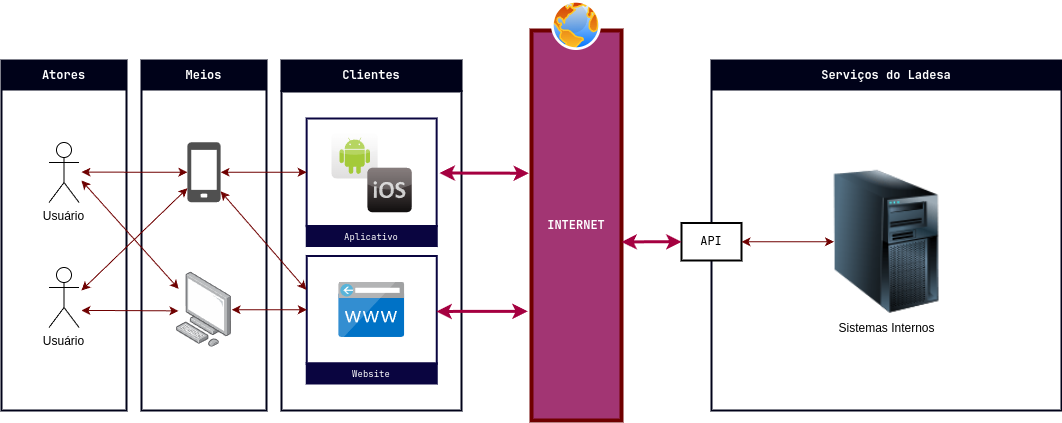

The diagram above was exported from draw.io. Its source (the exported page's mxGraphModel, read from the mxfile embedded in the PNG):
<mxGraphModel dx="1591" dy="1193" grid="1" gridSize="10" guides="1" tooltips="1" connect="1" arrows="1" fold="1" page="1" pageScale="1" pageWidth="690" pageHeight="980" math="0" shadow="0">
  <root>
    <mxCell id="0" />
    <mxCell id="1" parent="0" />
    <mxCell id="ETqfE5K8ogx2RwTTf28K-8" value="" style="image;sketch=0;aspect=fixed;html=1;points=[];align=center;fontSize=12;image=img/lib/mscae/Web_App_Firewall.svg;" vertex="1" parent="1">
      <mxGeometry x="790" y="290" width="70" height="70" as="geometry" />
    </mxCell>
    <mxCell id="ETqfE5K8ogx2RwTTf28K-52" value="" style="group" vertex="1" connectable="0" parent="1">
      <mxGeometry x="330" y="170" width="180" height="350" as="geometry" />
    </mxCell>
    <mxCell id="ETqfE5K8ogx2RwTTf28K-24" value="" style="rounded=0;whiteSpace=wrap;html=1;strokeWidth=2;strokeColor=#000219;" vertex="1" parent="ETqfE5K8ogx2RwTTf28K-52">
      <mxGeometry y="31" width="180" height="319" as="geometry" />
    </mxCell>
    <mxCell id="ETqfE5K8ogx2RwTTf28K-25" value="&lt;font face=&quot;Gitlab Mono&quot; color=&quot;#ffffff&quot;&gt;&lt;b&gt;Clientes&lt;/b&gt;&lt;/font&gt;" style="text;html=1;align=center;verticalAlign=middle;whiteSpace=wrap;rounded=0;fillColor=#000219;strokeColor=#000219;strokeWidth=2;" vertex="1" parent="ETqfE5K8ogx2RwTTf28K-52">
      <mxGeometry width="180" height="30" as="geometry" />
    </mxCell>
    <mxCell id="ETqfE5K8ogx2RwTTf28K-51" value="" style="group" vertex="1" connectable="0" parent="ETqfE5K8ogx2RwTTf28K-52">
      <mxGeometry x="25.139999999999986" y="58" width="130.11" height="265" as="geometry" />
    </mxCell>
    <mxCell id="ETqfE5K8ogx2RwTTf28K-39" value="" style="group" vertex="1" connectable="0" parent="ETqfE5K8ogx2RwTTf28K-51">
      <mxGeometry width="130.11" height="127.5" as="geometry" />
    </mxCell>
    <mxCell id="ETqfE5K8ogx2RwTTf28K-31" value="" style="rounded=0;whiteSpace=wrap;html=1;strokeColor=#0A0540;strokeWidth=2;glass=0;" vertex="1" parent="ETqfE5K8ogx2RwTTf28K-39">
      <mxGeometry width="130" height="107.5" as="geometry" />
    </mxCell>
    <mxCell id="ETqfE5K8ogx2RwTTf28K-34" value="" style="group" vertex="1" connectable="0" parent="ETqfE5K8ogx2RwTTf28K-39">
      <mxGeometry x="24.860000000000014" y="13.75" width="80.26999999999998" height="80" as="geometry" />
    </mxCell>
    <mxCell id="ETqfE5K8ogx2RwTTf28K-29" value="" style="dashed=0;outlineConnect=0;html=1;align=center;labelPosition=center;verticalLabelPosition=bottom;verticalAlign=top;shape=mxgraph.webicons.android;gradientColor=#DFDEDE" vertex="1" parent="ETqfE5K8ogx2RwTTf28K-34">
      <mxGeometry width="46.12198895027624" height="46.22222222222222" as="geometry" />
    </mxCell>
    <mxCell id="ETqfE5K8ogx2RwTTf28K-30" value="" style="dashed=0;outlineConnect=0;html=1;align=center;labelPosition=center;verticalLabelPosition=bottom;verticalAlign=top;shape=mxgraph.webicons.ios;fillColor=#695D5D;gradientColor=#100E0E" vertex="1" parent="ETqfE5K8ogx2RwTTf28K-34">
      <mxGeometry x="35.92193370165745" y="35.55555555555554" width="44.348066298342545" height="44.44444444444445" as="geometry" />
    </mxCell>
    <mxCell id="ETqfE5K8ogx2RwTTf28K-38" value="" style="group" vertex="1" connectable="0" parent="ETqfE5K8ogx2RwTTf28K-39">
      <mxGeometry x="0.11000000000001364" y="107.5" width="130" height="20" as="geometry" />
    </mxCell>
    <mxCell id="ETqfE5K8ogx2RwTTf28K-33" value="&lt;p style=&quot;line-height: 100%;&quot;&gt;&lt;br&gt;&lt;/p&gt;" style="text;html=1;align=center;verticalAlign=middle;whiteSpace=wrap;rounded=0;fillColor=#0A0540;strokeColor=#0A0540;strokeWidth=2;" vertex="1" parent="ETqfE5K8ogx2RwTTf28K-38">
      <mxGeometry width="130" height="20" as="geometry" />
    </mxCell>
    <mxCell id="ETqfE5K8ogx2RwTTf28K-36" value="&lt;span style=&quot;color: rgb(255, 255, 255); font-family: &amp;quot;Gitlab Mono&amp;quot;;&quot;&gt;&lt;font style=&quot;font-size: 9px;&quot;&gt;Aplicativo&lt;/font&gt;&lt;/span&gt;" style="text;html=1;align=center;verticalAlign=middle;whiteSpace=wrap;rounded=0;" vertex="1" parent="ETqfE5K8ogx2RwTTf28K-38">
      <mxGeometry width="130" height="20" as="geometry" />
    </mxCell>
    <mxCell id="ETqfE5K8ogx2RwTTf28K-48" value="" style="group" vertex="1" connectable="0" parent="ETqfE5K8ogx2RwTTf28K-51">
      <mxGeometry x="0.11000000000001364" y="137.5" width="130" height="127.5" as="geometry" />
    </mxCell>
    <mxCell id="ETqfE5K8ogx2RwTTf28K-41" value="" style="rounded=0;whiteSpace=wrap;html=1;strokeColor=#0A0540;strokeWidth=2;glass=0;" vertex="1" parent="ETqfE5K8ogx2RwTTf28K-48">
      <mxGeometry width="130" height="107.5" as="geometry" />
    </mxCell>
    <mxCell id="ETqfE5K8ogx2RwTTf28K-45" value="" style="group" vertex="1" connectable="0" parent="ETqfE5K8ogx2RwTTf28K-48">
      <mxGeometry y="107.5" width="130" height="20" as="geometry" />
    </mxCell>
    <mxCell id="ETqfE5K8ogx2RwTTf28K-46" value="&lt;p style=&quot;line-height: 100%;&quot;&gt;&lt;br&gt;&lt;/p&gt;" style="text;html=1;align=center;verticalAlign=middle;whiteSpace=wrap;rounded=0;fillColor=#0A0540;strokeColor=#0A0540;strokeWidth=2;" vertex="1" parent="ETqfE5K8ogx2RwTTf28K-45">
      <mxGeometry width="130" height="20" as="geometry" />
    </mxCell>
    <mxCell id="ETqfE5K8ogx2RwTTf28K-47" value="&lt;span style=&quot;color: rgb(255, 255, 255); font-family: &amp;quot;Gitlab Mono&amp;quot;;&quot;&gt;&lt;font style=&quot;font-size: 9px;&quot;&gt;Website&lt;/font&gt;&lt;/span&gt;" style="text;html=1;align=center;verticalAlign=middle;whiteSpace=wrap;rounded=0;" vertex="1" parent="ETqfE5K8ogx2RwTTf28K-45">
      <mxGeometry width="130" height="20" as="geometry" />
    </mxCell>
    <mxCell id="ETqfE5K8ogx2RwTTf28K-28" value="" style="image;sketch=0;aspect=fixed;html=1;points=[];align=center;fontSize=12;image=img/lib/mscae/CustomDomain.svg;" vertex="1" parent="ETqfE5K8ogx2RwTTf28K-48">
      <mxGeometry x="32" y="26.029999999999973" width="66" height="55.44" as="geometry" />
    </mxCell>
    <mxCell id="ETqfE5K8ogx2RwTTf28K-53" value="" style="group" vertex="1" connectable="0" parent="1">
      <mxGeometry x="50" y="170" width="125" height="350" as="geometry" />
    </mxCell>
    <mxCell id="ETqfE5K8ogx2RwTTf28K-14" value="" style="rounded=0;whiteSpace=wrap;html=1;strokeWidth=2;strokeColor=#000219;" vertex="1" parent="ETqfE5K8ogx2RwTTf28K-53">
      <mxGeometry width="125" height="350" as="geometry" />
    </mxCell>
    <mxCell id="ETqfE5K8ogx2RwTTf28K-1" value="Usuário" style="shape=umlActor;verticalLabelPosition=bottom;verticalAlign=top;html=1;outlineConnect=0;" vertex="1" parent="ETqfE5K8ogx2RwTTf28K-53">
      <mxGeometry x="47.5" y="82" width="30" height="60" as="geometry" />
    </mxCell>
    <mxCell id="ETqfE5K8ogx2RwTTf28K-15" value="&lt;font face=&quot;Gitlab Mono&quot; color=&quot;#ffffff&quot;&gt;&lt;b&gt;Atores&lt;/b&gt;&lt;/font&gt;" style="text;html=1;align=center;verticalAlign=middle;whiteSpace=wrap;rounded=0;fillColor=#000219;" vertex="1" parent="ETqfE5K8ogx2RwTTf28K-53">
      <mxGeometry width="125" height="30" as="geometry" />
    </mxCell>
    <mxCell id="ETqfE5K8ogx2RwTTf28K-2" value="Usuário" style="shape=umlActor;verticalLabelPosition=bottom;verticalAlign=top;html=1;outlineConnect=0;" vertex="1" parent="ETqfE5K8ogx2RwTTf28K-53">
      <mxGeometry x="47.5" y="207" width="30" height="60" as="geometry" />
    </mxCell>
    <mxCell id="ETqfE5K8ogx2RwTTf28K-54" value="" style="group" vertex="1" connectable="0" parent="1">
      <mxGeometry x="190" y="170" width="125" height="350" as="geometry" />
    </mxCell>
    <mxCell id="ETqfE5K8ogx2RwTTf28K-16" value="" style="rounded=0;whiteSpace=wrap;html=1;strokeWidth=2;strokeColor=#000219;" vertex="1" parent="ETqfE5K8ogx2RwTTf28K-54">
      <mxGeometry width="125" height="350" as="geometry" />
    </mxCell>
    <mxCell id="ETqfE5K8ogx2RwTTf28K-19" value="&lt;font face=&quot;Gitlab Mono&quot; color=&quot;#ffffff&quot;&gt;&lt;b&gt;Meios&lt;/b&gt;&lt;/font&gt;" style="text;html=1;align=center;verticalAlign=middle;whiteSpace=wrap;rounded=0;fillColor=#000219;" vertex="1" parent="ETqfE5K8ogx2RwTTf28K-54">
      <mxGeometry width="125" height="30" as="geometry" />
    </mxCell>
    <mxCell id="ETqfE5K8ogx2RwTTf28K-22" value="" style="sketch=0;pointerEvents=1;shadow=0;dashed=0;html=1;strokeColor=none;fillColor=#505050;labelPosition=center;verticalLabelPosition=bottom;verticalAlign=top;outlineConnect=0;align=center;shape=mxgraph.office.devices.cell_phone_generic;" vertex="1" parent="ETqfE5K8ogx2RwTTf28K-54">
      <mxGeometry x="45.9" y="81.75" width="33.19" height="60" as="geometry" />
    </mxCell>
    <mxCell id="ETqfE5K8ogx2RwTTf28K-23" value="" style="image;points=[];aspect=fixed;html=1;align=center;shadow=0;dashed=0;image=img/lib/allied_telesis/computer_and_terminals/Personal_Computer.svg;" vertex="1" parent="ETqfE5K8ogx2RwTTf28K-54">
      <mxGeometry x="34.839999999999996" y="211.77" width="55.31" height="74.96" as="geometry" />
    </mxCell>
    <mxCell id="ETqfE5K8ogx2RwTTf28K-55" value="" style="rounded=0;orthogonalLoop=1;jettySize=auto;html=1;startArrow=classic;startFill=1;strokeWidth=1;entryX=0;entryY=0.5;entryDx=0;entryDy=0;fillColor=#a20025;strokeColor=#6F0000;" edge="1" parent="1" source="ETqfE5K8ogx2RwTTf28K-22" target="ETqfE5K8ogx2RwTTf28K-31">
      <mxGeometry relative="1" as="geometry" />
    </mxCell>
    <mxCell id="ETqfE5K8ogx2RwTTf28K-56" style="rounded=1;orthogonalLoop=1;jettySize=auto;html=1;entryX=0;entryY=0.5;entryDx=0;entryDy=0;strokeWidth=1;startArrow=classic;startFill=1;curved=0;fillColor=#a20025;strokeColor=#6F0000;" edge="1" parent="1" source="ETqfE5K8ogx2RwTTf28K-23" target="ETqfE5K8ogx2RwTTf28K-41">
      <mxGeometry relative="1" as="geometry" />
    </mxCell>
    <mxCell id="ETqfE5K8ogx2RwTTf28K-57" style="rounded=1;orthogonalLoop=1;jettySize=auto;html=1;curved=0;startArrow=classic;startFill=1;strokeWidth=1;fillColor=#a20025;strokeColor=#6F0000;exitX=0.64;exitY=0.657;exitDx=0;exitDy=0;exitPerimeter=0;" edge="1" parent="1" source="ETqfE5K8ogx2RwTTf28K-14" target="ETqfE5K8ogx2RwTTf28K-22">
      <mxGeometry relative="1" as="geometry">
        <mxPoint x="130" y="280" as="sourcePoint" />
      </mxGeometry>
    </mxCell>
    <mxCell id="ETqfE5K8ogx2RwTTf28K-58" style="rounded=0;orthogonalLoop=1;jettySize=auto;html=1;entryX=-0.004;entryY=0.314;entryDx=0;entryDy=0;startArrow=classic;startFill=1;strokeWidth=1;entryPerimeter=0;fillColor=#a20025;strokeColor=#6F0000;" edge="1" parent="1" source="ETqfE5K8ogx2RwTTf28K-22" target="ETqfE5K8ogx2RwTTf28K-41">
      <mxGeometry relative="1" as="geometry" />
    </mxCell>
    <mxCell id="ETqfE5K8ogx2RwTTf28K-60" style="rounded=1;orthogonalLoop=1;jettySize=auto;html=1;curved=0;startArrow=classic;startFill=1;strokeWidth=1;fillColor=#a20025;strokeColor=#6F0000;exitX=0.64;exitY=0.319;exitDx=0;exitDy=0;exitPerimeter=0;" edge="1" parent="1" source="ETqfE5K8ogx2RwTTf28K-14" target="ETqfE5K8ogx2RwTTf28K-22">
      <mxGeometry relative="1" as="geometry">
        <mxPoint x="138" y="295" as="sourcePoint" />
        <mxPoint x="246" y="313" as="targetPoint" />
      </mxGeometry>
    </mxCell>
    <mxCell id="ETqfE5K8ogx2RwTTf28K-61" style="rounded=0;orthogonalLoop=1;jettySize=auto;html=1;startArrow=classic;startFill=1;fillColor=#a20025;strokeColor=#6F0000;exitX=0.64;exitY=0.714;exitDx=0;exitDy=0;exitPerimeter=0;entryX=0.037;entryY=0.515;entryDx=0;entryDy=0;entryPerimeter=0;strokeWidth=1;" edge="1" parent="1" source="ETqfE5K8ogx2RwTTf28K-14" target="ETqfE5K8ogx2RwTTf28K-23">
      <mxGeometry relative="1" as="geometry" />
    </mxCell>
    <mxCell id="ETqfE5K8ogx2RwTTf28K-62" style="rounded=1;orthogonalLoop=1;jettySize=auto;html=1;entryX=0.043;entryY=0.222;entryDx=0;entryDy=0;entryPerimeter=0;fillColor=#a20025;strokeColor=#6F0000;curved=0;startArrow=classic;startFill=1;strokeWidth=1;" edge="1" parent="1" target="ETqfE5K8ogx2RwTTf28K-23">
      <mxGeometry relative="1" as="geometry">
        <mxPoint x="130" y="290" as="sourcePoint" />
      </mxGeometry>
    </mxCell>
    <mxCell id="ETqfE5K8ogx2RwTTf28K-63" value="&lt;font face=&quot;Gitlab Mono&quot;&gt;&lt;b&gt;INTERNET&lt;/b&gt;&lt;/font&gt;" style="rounded=0;whiteSpace=wrap;html=1;strokeWidth=4;fillColor=#A23573;fontColor=#ffffff;strokeColor=#6F0000;" vertex="1" parent="1">
      <mxGeometry x="580" y="140" width="90" height="390" as="geometry" />
    </mxCell>
    <mxCell id="ETqfE5K8ogx2RwTTf28K-64" value="" style="image;aspect=fixed;perimeter=ellipsePerimeter;html=1;align=center;shadow=0;dashed=0;spacingTop=3;image=img/lib/active_directory/internet_globe.svg;" vertex="1" parent="1">
      <mxGeometry x="600" y="110" width="50" height="50" as="geometry" />
    </mxCell>
    <mxCell id="ETqfE5K8ogx2RwTTf28K-67" value="" style="rounded=0;whiteSpace=wrap;html=1;strokeWidth=2;strokeColor=#000219;" vertex="1" parent="1">
      <mxGeometry x="760" y="170" width="350" height="350" as="geometry" />
    </mxCell>
    <mxCell id="ETqfE5K8ogx2RwTTf28K-69" value="&lt;font face=&quot;Gitlab Mono&quot; color=&quot;#ffffff&quot;&gt;&lt;b&gt;Serviços do Ladesa&lt;/b&gt;&lt;/font&gt;" style="text;html=1;align=center;verticalAlign=middle;whiteSpace=wrap;rounded=0;fillColor=#000219;" vertex="1" parent="1">
      <mxGeometry x="760" y="170" width="350" height="30" as="geometry" />
    </mxCell>
    <mxCell id="ETqfE5K8ogx2RwTTf28K-71" value="API" style="rounded=0;whiteSpace=wrap;html=1;fontFamily=Gitlab Mono;strokeWidth=2;" vertex="1" parent="1">
      <mxGeometry x="730" y="332.5" width="60" height="37.5" as="geometry" />
    </mxCell>
    <mxCell id="ETqfE5K8ogx2RwTTf28K-73" value="" style="endArrow=classic;startArrow=classic;html=1;rounded=0;strokeWidth=3;entryX=-0.029;entryY=0.366;entryDx=0;entryDy=0;entryPerimeter=0;exitX=1.023;exitY=0.507;exitDx=0;exitDy=0;exitPerimeter=0;fillColor=#d80073;strokeColor=#A50040;startFill=1;" edge="1" parent="1" source="ETqfE5K8ogx2RwTTf28K-31" target="ETqfE5K8ogx2RwTTf28K-63">
      <mxGeometry width="50" height="50" relative="1" as="geometry">
        <mxPoint x="490" y="282" as="sourcePoint" />
        <mxPoint x="570" y="282" as="targetPoint" />
      </mxGeometry>
    </mxCell>
    <mxCell id="ETqfE5K8ogx2RwTTf28K-74" style="rounded=0;orthogonalLoop=1;jettySize=auto;html=1;exitX=0.998;exitY=0.516;exitDx=0;exitDy=0;startArrow=classic;startFill=1;strokeWidth=3;entryX=-0.043;entryY=0.72;entryDx=0;entryDy=0;entryPerimeter=0;exitPerimeter=0;fillColor=#d80073;strokeColor=#A50040;" edge="1" parent="1" source="ETqfE5K8ogx2RwTTf28K-41" target="ETqfE5K8ogx2RwTTf28K-63">
      <mxGeometry relative="1" as="geometry" />
    </mxCell>
    <mxCell id="ETqfE5K8ogx2RwTTf28K-78" value="" style="edgeStyle=orthogonalEdgeStyle;rounded=0;orthogonalLoop=1;jettySize=auto;html=1;fillColor=#a20025;strokeColor=#6F0000;strokeWidth=1;startArrow=classic;startFill=1;" edge="1" parent="1" source="ETqfE5K8ogx2RwTTf28K-75" target="ETqfE5K8ogx2RwTTf28K-71">
      <mxGeometry relative="1" as="geometry" />
    </mxCell>
    <mxCell id="ETqfE5K8ogx2RwTTf28K-75" value="Sistemas Internos" style="image;html=1;image=img/lib/clip_art/computers/Server_Tower_128x128.png" vertex="1" parent="1">
      <mxGeometry x="882.5" y="278.75" width="105" height="145" as="geometry" />
    </mxCell>
    <mxCell id="ETqfE5K8ogx2RwTTf28K-79" style="edgeStyle=orthogonalEdgeStyle;rounded=0;orthogonalLoop=1;jettySize=auto;html=1;entryX=1;entryY=0.542;entryDx=0;entryDy=0;entryPerimeter=0;startArrow=classic;startFill=1;strokeWidth=3;fillColor=#d80073;strokeColor=#A50040;" edge="1" parent="1" source="ETqfE5K8ogx2RwTTf28K-71" target="ETqfE5K8ogx2RwTTf28K-63">
      <mxGeometry relative="1" as="geometry" />
    </mxCell>
  </root>
</mxGraphModel>